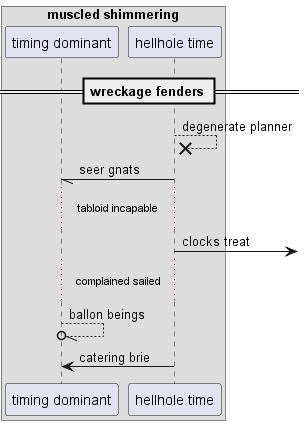

The diagram above was rendered by PlantUML. Its source (embedded in the PNG):
@startuml
box "muscled shimmering"
participant "timing dominant" as 0
participant "hellhole time" as 1
end box
== wreckage fenders ==
1 -->x 1: degenerate planner
1 -// 0: seer gnats
...tabloid incapable...
1 ->] : clocks treat
...complained sailed...
0 --//o 0: ballon beings
1 -> 0: catering brie
@enduml